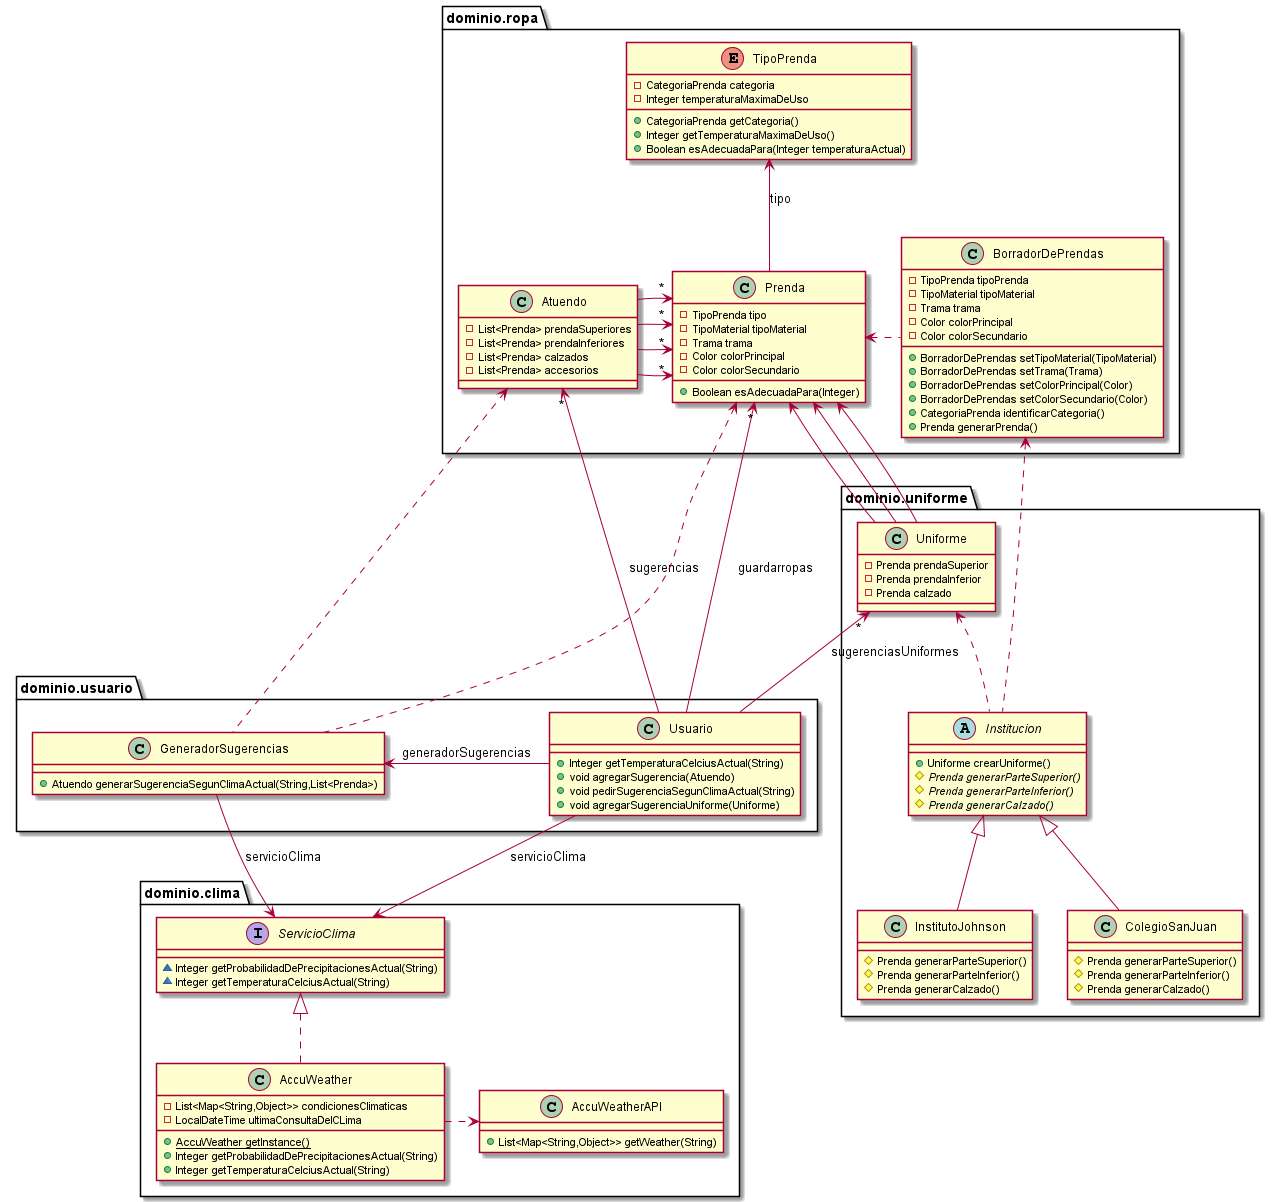

The diagram above was rendered by PlantUML. Its source (embedded in the PNG):
@startuml
abstract class dominio.uniforme.Institucion {
+ Uniforme crearUniforme()
# {abstract}Prenda generarParteSuperior()
# {abstract}Prenda generarParteInferior()
# {abstract}Prenda generarCalzado()
}
class dominio.clima.AccuWeatherAPI {
+ List<Map<String,Object>> getWeather(String)
}
class dominio.uniforme.InstitutoJohnson {
# Prenda generarParteSuperior()
# Prenda generarParteInferior()
# Prenda generarCalzado()
}
class dominio.usuario.Usuario {
+ Integer getTemperaturaCelciusActual(String)
+ void agregarSugerencia(Atuendo)
+ void pedirSugerenciaSegunClimaActual(String)
+ void agregarSugerenciaUniforme(Uniforme)
}
class dominio.ropa.BorradorDePrendas {
- TipoPrenda tipoPrenda
- TipoMaterial tipoMaterial
- Trama trama
- Color colorPrincipal
- Color colorSecundario
+ BorradorDePrendas setTipoMaterial(TipoMaterial)
+ BorradorDePrendas setTrama(Trama)
+ BorradorDePrendas setColorPrincipal(Color)
+ BorradorDePrendas setColorSecundario(Color)
+ CategoriaPrenda identificarCategoria()
+ Prenda generarPrenda()
}
class dominio.clima.AccuWeather {
- List<Map<String,Object>> condicionesClimaticas
- LocalDateTime ultimaConsultaDelCLima
+ {static} AccuWeather getInstance()
+ Integer getProbabilidadDePrecipitacionesActual(String)
+ Integer getTemperaturaCelciusActual(String)
}
class dominio.uniforme.ColegioSanJuan {
# Prenda generarParteSuperior()
# Prenda generarParteInferior()
# Prenda generarCalzado()
}
class dominio.usuario.GeneradorSugerencias {
+ Atuendo generarSugerenciaSegunClimaActual(String,List<Prenda>)
}
interface dominio.clima.ServicioClima {
~ Integer getProbabilidadDePrecipitacionesActual(String)
~ Integer getTemperaturaCelciusActual(String)
}
class dominio.uniforme.Uniforme {
- Prenda prendaSuperior
- Prenda prendaInferior
- Prenda calzado
}
class dominio.ropa.Prenda {
- TipoPrenda tipo
- TipoMaterial tipoMaterial
- Trama trama
- Color colorPrincipal
- Color colorSecundario
+ Boolean esAdecuadaPara(Integer)
}
class dominio.ropa.Atuendo {
- List<Prenda> prendaSuperiores
- List<Prenda> prendaInferiores
- List<Prenda> calzados
- List<Prenda> accesorios
}

enum dominio.ropa.TipoPrenda {
- CategoriaPrenda categoria
- Integer temperaturaMaximaDeUso
+ CategoriaPrenda getCategoria()
+ Integer getTemperaturaMaximaDeUso()
+ Boolean esAdecuadaPara(Integer temperaturaActual)
}

dominio.ropa.TipoPrenda <--down dominio.ropa.Prenda: tipo

dominio.uniforme.Institucion <|-- dominio.uniforme.InstitutoJohnson
dominio.uniforme.Institucion <|-- dominio.uniforme.ColegioSanJuan
dominio.ropa.Prenda <-- dominio.uniforme.Uniforme
dominio.ropa.Prenda <-- dominio.uniforme.Uniforme
dominio.ropa.Prenda <-- dominio.uniforme.Uniforme
dominio.ropa.Prenda "*" <--left dominio.ropa.Atuendo
dominio.ropa.Prenda "*" <-- dominio.ropa.Atuendo
dominio.ropa.Prenda "*" <-- dominio.ropa.Atuendo
dominio.ropa.Prenda "*" <-- dominio.ropa.Atuendo
dominio.uniforme.Uniforme "*" <-- dominio.usuario.Usuario: sugerenciasUniformes
dominio.uniforme.Uniforme <.. dominio.uniforme.Institucion
dominio.ropa.BorradorDePrendas <.. dominio.uniforme.Institucion
dominio.ropa.Prenda <..right dominio.ropa.BorradorDePrendas

dominio.ropa.Prenda "*" <-- dominio.usuario.Usuario: guardarropas
dominio.ropa.Atuendo "*" <-- dominio.usuario.Usuario: sugerencias
dominio.usuario.GeneradorSugerencias <--left dominio.usuario.Usuario: generadorSugerencias
dominio.clima.ServicioClima <--up dominio.usuario.Usuario: servicioClima
dominio.clima.ServicioClima <--up dominio.usuario.GeneradorSugerencias: servicioClima
dominio.ropa.Atuendo <.. dominio.usuario.GeneradorSugerencias
dominio.ropa.Prenda <.. dominio.usuario.GeneradorSugerencias

dominio.clima.AccuWeatherAPI <..left dominio.clima.AccuWeather
dominio.clima.ServicioClima <|.. dominio.clima.AccuWeather
@enduml